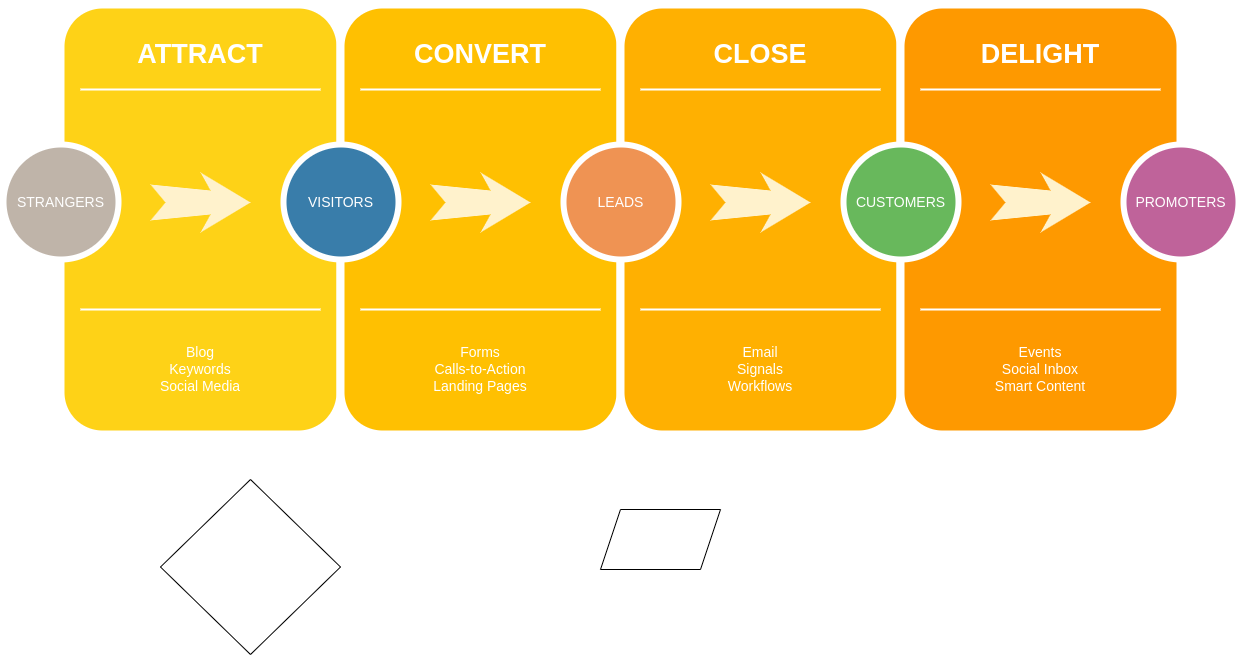

The diagram above was exported from draw.io. Its source (the exported page's mxGraphModel, read from the mxfile embedded in the PNG):
<mxGraphModel dx="2030" dy="1222" grid="1" gridSize="10" guides="1" tooltips="1" connect="1" arrows="1" fold="1" page="1" pageScale="1.5" pageWidth="1169" pageHeight="826" background="none" math="0" shadow="0">
  <root>
    <mxCell id="0" />
    <mxCell id="1" parent="0" />
    <mxCell id="60da8b9f42644d3a-2" value="" style="whiteSpace=wrap;html=1;rounded=1;shadow=0;strokeWidth=8;fontSize=20;align=center;fillColor=#FED217;strokeColor=#FFFFFF;" parent="1" vertex="1">
      <mxGeometry x="316" y="405" width="280" height="430" as="geometry" />
    </mxCell>
    <mxCell id="60da8b9f42644d3a-3" value="ATTRACT" style="text;html=1;strokeColor=none;fillColor=none;align=center;verticalAlign=middle;whiteSpace=wrap;rounded=0;shadow=0;fontSize=27;fontColor=#FFFFFF;fontStyle=1" parent="1" vertex="1">
      <mxGeometry x="316" y="425" width="280" height="60" as="geometry" />
    </mxCell>
    <mxCell id="60da8b9f42644d3a-4" value="Blog&lt;div&gt;Keywords&lt;/div&gt;&lt;div&gt;Social Media&lt;/div&gt;" style="text;html=1;strokeColor=none;fillColor=none;align=center;verticalAlign=middle;whiteSpace=wrap;rounded=0;shadow=0;fontSize=14;fontColor=#FFFFFF;" parent="1" vertex="1">
      <mxGeometry x="316" y="725" width="280" height="90" as="geometry" />
    </mxCell>
    <mxCell id="60da8b9f42644d3a-6" value="" style="line;strokeWidth=2;html=1;rounded=0;shadow=0;fontSize=27;align=center;fillColor=none;strokeColor=#FFFFFF;" parent="1" vertex="1">
      <mxGeometry x="336" y="485" width="240" height="10" as="geometry" />
    </mxCell>
    <mxCell id="60da8b9f42644d3a-7" value="" style="line;strokeWidth=2;html=1;rounded=0;shadow=0;fontSize=27;align=center;fillColor=none;strokeColor=#FFFFFF;" parent="1" vertex="1">
      <mxGeometry x="336" y="705" width="240" height="10" as="geometry" />
    </mxCell>
    <mxCell id="60da8b9f42644d3a-8" value="STRANGERS" style="ellipse;whiteSpace=wrap;html=1;rounded=0;shadow=0;strokeWidth=6;fontSize=14;align=center;fillColor=#BFB4A9;strokeColor=#FFFFFF;fontColor=#FFFFFF;" parent="1" vertex="1">
      <mxGeometry x="259" y="545" width="115" height="115" as="geometry" />
    </mxCell>
    <mxCell id="60da8b9f42644d3a-9" value="" style="html=1;shadow=0;dashed=0;align=center;verticalAlign=middle;shape=mxgraph.arrows2.stylisedArrow;dy=0.6;dx=40;notch=15;feather=0.4;rounded=0;strokeWidth=1;fontSize=27;strokeColor=none;fillColor=#fff2cc;" parent="1" vertex="1">
      <mxGeometry x="406" y="573" width="100" height="60" as="geometry" />
    </mxCell>
    <mxCell id="60da8b9f42644d3a-17" value="" style="whiteSpace=wrap;html=1;rounded=1;shadow=0;strokeWidth=8;fontSize=20;align=center;fillColor=#FFC001;strokeColor=#FFFFFF;" parent="1" vertex="1">
      <mxGeometry x="596" y="405" width="280" height="430" as="geometry" />
    </mxCell>
    <mxCell id="60da8b9f42644d3a-18" value="CONVERT" style="text;html=1;strokeColor=none;fillColor=none;align=center;verticalAlign=middle;whiteSpace=wrap;rounded=0;shadow=0;fontSize=27;fontColor=#FFFFFF;fontStyle=1" parent="1" vertex="1">
      <mxGeometry x="596" y="425" width="280" height="60" as="geometry" />
    </mxCell>
    <mxCell id="60da8b9f42644d3a-19" value="Forms&lt;div&gt;Calls-to-Action&lt;/div&gt;&lt;div&gt;Landing Pages&lt;/div&gt;" style="text;html=1;strokeColor=none;fillColor=none;align=center;verticalAlign=middle;whiteSpace=wrap;rounded=0;shadow=0;fontSize=14;fontColor=#FFFFFF;" parent="1" vertex="1">
      <mxGeometry x="596" y="725" width="280" height="90" as="geometry" />
    </mxCell>
    <mxCell id="60da8b9f42644d3a-20" value="" style="line;strokeWidth=2;html=1;rounded=0;shadow=0;fontSize=27;align=center;fillColor=none;strokeColor=#FFFFFF;" parent="1" vertex="1">
      <mxGeometry x="616" y="485" width="240" height="10" as="geometry" />
    </mxCell>
    <mxCell id="60da8b9f42644d3a-21" value="" style="line;strokeWidth=2;html=1;rounded=0;shadow=0;fontSize=27;align=center;fillColor=none;strokeColor=#FFFFFF;" parent="1" vertex="1">
      <mxGeometry x="616" y="705" width="240" height="10" as="geometry" />
    </mxCell>
    <mxCell id="60da8b9f42644d3a-22" value="VISITORS" style="ellipse;whiteSpace=wrap;html=1;rounded=0;shadow=0;strokeWidth=6;fontSize=14;align=center;fillColor=#397DAA;strokeColor=#FFFFFF;fontColor=#FFFFFF;" parent="1" vertex="1">
      <mxGeometry x="539" y="545" width="115" height="115" as="geometry" />
    </mxCell>
    <mxCell id="60da8b9f42644d3a-23" value="" style="html=1;shadow=0;dashed=0;align=center;verticalAlign=middle;shape=mxgraph.arrows2.stylisedArrow;dy=0.6;dx=40;notch=15;feather=0.4;rounded=0;strokeWidth=1;fontSize=27;strokeColor=none;fillColor=#fff2cc;" parent="1" vertex="1">
      <mxGeometry x="686" y="573" width="100" height="60" as="geometry" />
    </mxCell>
    <mxCell id="60da8b9f42644d3a-24" value="" style="whiteSpace=wrap;html=1;rounded=1;shadow=0;strokeWidth=8;fontSize=20;align=center;fillColor=#FFB001;strokeColor=#FFFFFF;" parent="1" vertex="1">
      <mxGeometry x="876" y="405" width="280" height="430" as="geometry" />
    </mxCell>
    <mxCell id="60da8b9f42644d3a-25" value="CLOSE" style="text;html=1;strokeColor=none;fillColor=none;align=center;verticalAlign=middle;whiteSpace=wrap;rounded=0;shadow=0;fontSize=27;fontColor=#FFFFFF;fontStyle=1" parent="1" vertex="1">
      <mxGeometry x="876" y="425" width="280" height="60" as="geometry" />
    </mxCell>
    <mxCell id="60da8b9f42644d3a-26" value="Email&lt;div&gt;Signals&lt;/div&gt;&lt;div&gt;Workflows&lt;/div&gt;" style="text;html=1;strokeColor=none;fillColor=none;align=center;verticalAlign=middle;whiteSpace=wrap;rounded=0;shadow=0;fontSize=14;fontColor=#FFFFFF;" parent="1" vertex="1">
      <mxGeometry x="876" y="725" width="280" height="90" as="geometry" />
    </mxCell>
    <mxCell id="60da8b9f42644d3a-27" value="" style="line;strokeWidth=2;html=1;rounded=0;shadow=0;fontSize=27;align=center;fillColor=none;strokeColor=#FFFFFF;" parent="1" vertex="1">
      <mxGeometry x="896" y="485" width="240" height="10" as="geometry" />
    </mxCell>
    <mxCell id="60da8b9f42644d3a-28" value="" style="line;strokeWidth=2;html=1;rounded=0;shadow=0;fontSize=27;align=center;fillColor=none;strokeColor=#FFFFFF;" parent="1" vertex="1">
      <mxGeometry x="896" y="705" width="240" height="10" as="geometry" />
    </mxCell>
    <mxCell id="60da8b9f42644d3a-29" value="LEADS" style="ellipse;whiteSpace=wrap;html=1;rounded=0;shadow=0;strokeWidth=6;fontSize=14;align=center;fillColor=#EF9353;strokeColor=#FFFFFF;fontColor=#FFFFFF;" parent="1" vertex="1">
      <mxGeometry x="819" y="545" width="115" height="115" as="geometry" />
    </mxCell>
    <mxCell id="60da8b9f42644d3a-30" value="" style="html=1;shadow=0;dashed=0;align=center;verticalAlign=middle;shape=mxgraph.arrows2.stylisedArrow;dy=0.6;dx=40;notch=15;feather=0.4;rounded=0;strokeWidth=1;fontSize=27;strokeColor=none;fillColor=#fff2cc;" parent="1" vertex="1">
      <mxGeometry x="966" y="573" width="100" height="60" as="geometry" />
    </mxCell>
    <mxCell id="60da8b9f42644d3a-31" value="" style="whiteSpace=wrap;html=1;rounded=1;shadow=0;strokeWidth=8;fontSize=20;align=center;fillColor=#FE9900;strokeColor=#FFFFFF;" parent="1" vertex="1">
      <mxGeometry x="1156" y="405" width="280" height="430" as="geometry" />
    </mxCell>
    <mxCell id="60da8b9f42644d3a-32" value="DELIGHT" style="text;html=1;strokeColor=none;fillColor=none;align=center;verticalAlign=middle;whiteSpace=wrap;rounded=0;shadow=0;fontSize=27;fontColor=#FFFFFF;fontStyle=1" parent="1" vertex="1">
      <mxGeometry x="1156" y="425" width="280" height="60" as="geometry" />
    </mxCell>
    <mxCell id="60da8b9f42644d3a-33" value="Events&lt;div&gt;Social Inbox&lt;/div&gt;&lt;div&gt;Smart Content&lt;/div&gt;" style="text;html=1;strokeColor=none;fillColor=none;align=center;verticalAlign=middle;whiteSpace=wrap;rounded=0;shadow=0;fontSize=14;fontColor=#FFFFFF;" parent="1" vertex="1">
      <mxGeometry x="1156" y="725" width="280" height="90" as="geometry" />
    </mxCell>
    <mxCell id="60da8b9f42644d3a-34" value="" style="line;strokeWidth=2;html=1;rounded=0;shadow=0;fontSize=27;align=center;fillColor=none;strokeColor=#FFFFFF;" parent="1" vertex="1">
      <mxGeometry x="1176" y="485" width="240" height="10" as="geometry" />
    </mxCell>
    <mxCell id="60da8b9f42644d3a-35" value="" style="line;strokeWidth=2;html=1;rounded=0;shadow=0;fontSize=27;align=center;fillColor=none;strokeColor=#FFFFFF;" parent="1" vertex="1">
      <mxGeometry x="1176" y="705" width="240" height="10" as="geometry" />
    </mxCell>
    <mxCell id="60da8b9f42644d3a-36" value="CUSTOMERS" style="ellipse;whiteSpace=wrap;html=1;rounded=0;shadow=0;strokeWidth=6;fontSize=14;align=center;fillColor=#68B85C;strokeColor=#FFFFFF;fontColor=#FFFFFF;" parent="1" vertex="1">
      <mxGeometry x="1099" y="545" width="115" height="115" as="geometry" />
    </mxCell>
    <mxCell id="60da8b9f42644d3a-37" value="" style="html=1;shadow=0;dashed=0;align=center;verticalAlign=middle;shape=mxgraph.arrows2.stylisedArrow;dy=0.6;dx=40;notch=15;feather=0.4;rounded=0;strokeWidth=1;fontSize=27;strokeColor=none;fillColor=#fff2cc;" parent="1" vertex="1">
      <mxGeometry x="1246" y="573" width="100" height="60" as="geometry" />
    </mxCell>
    <mxCell id="60da8b9f42644d3a-38" value="PROMOTERS" style="ellipse;whiteSpace=wrap;html=1;rounded=0;shadow=0;strokeWidth=6;fontSize=14;align=center;fillColor=#BF639A;strokeColor=#FFFFFF;fontColor=#FFFFFF;" parent="1" vertex="1">
      <mxGeometry x="1379" y="545" width="115" height="115" as="geometry" />
    </mxCell>
    <mxCell id="20gTXmWwaDjD6qNvn8ec-1" value="" style="rhombus;whiteSpace=wrap;html=1;" vertex="1" parent="1">
      <mxGeometry x="416" y="880" width="180" height="175" as="geometry" />
    </mxCell>
    <mxCell id="20gTXmWwaDjD6qNvn8ec-2" value="" style="shape=parallelogram;perimeter=parallelogramPerimeter;whiteSpace=wrap;html=1;fixedSize=1;" vertex="1" parent="1">
      <mxGeometry x="856" y="910" width="120" height="60" as="geometry" />
    </mxCell>
  </root>
</mxGraphModel>